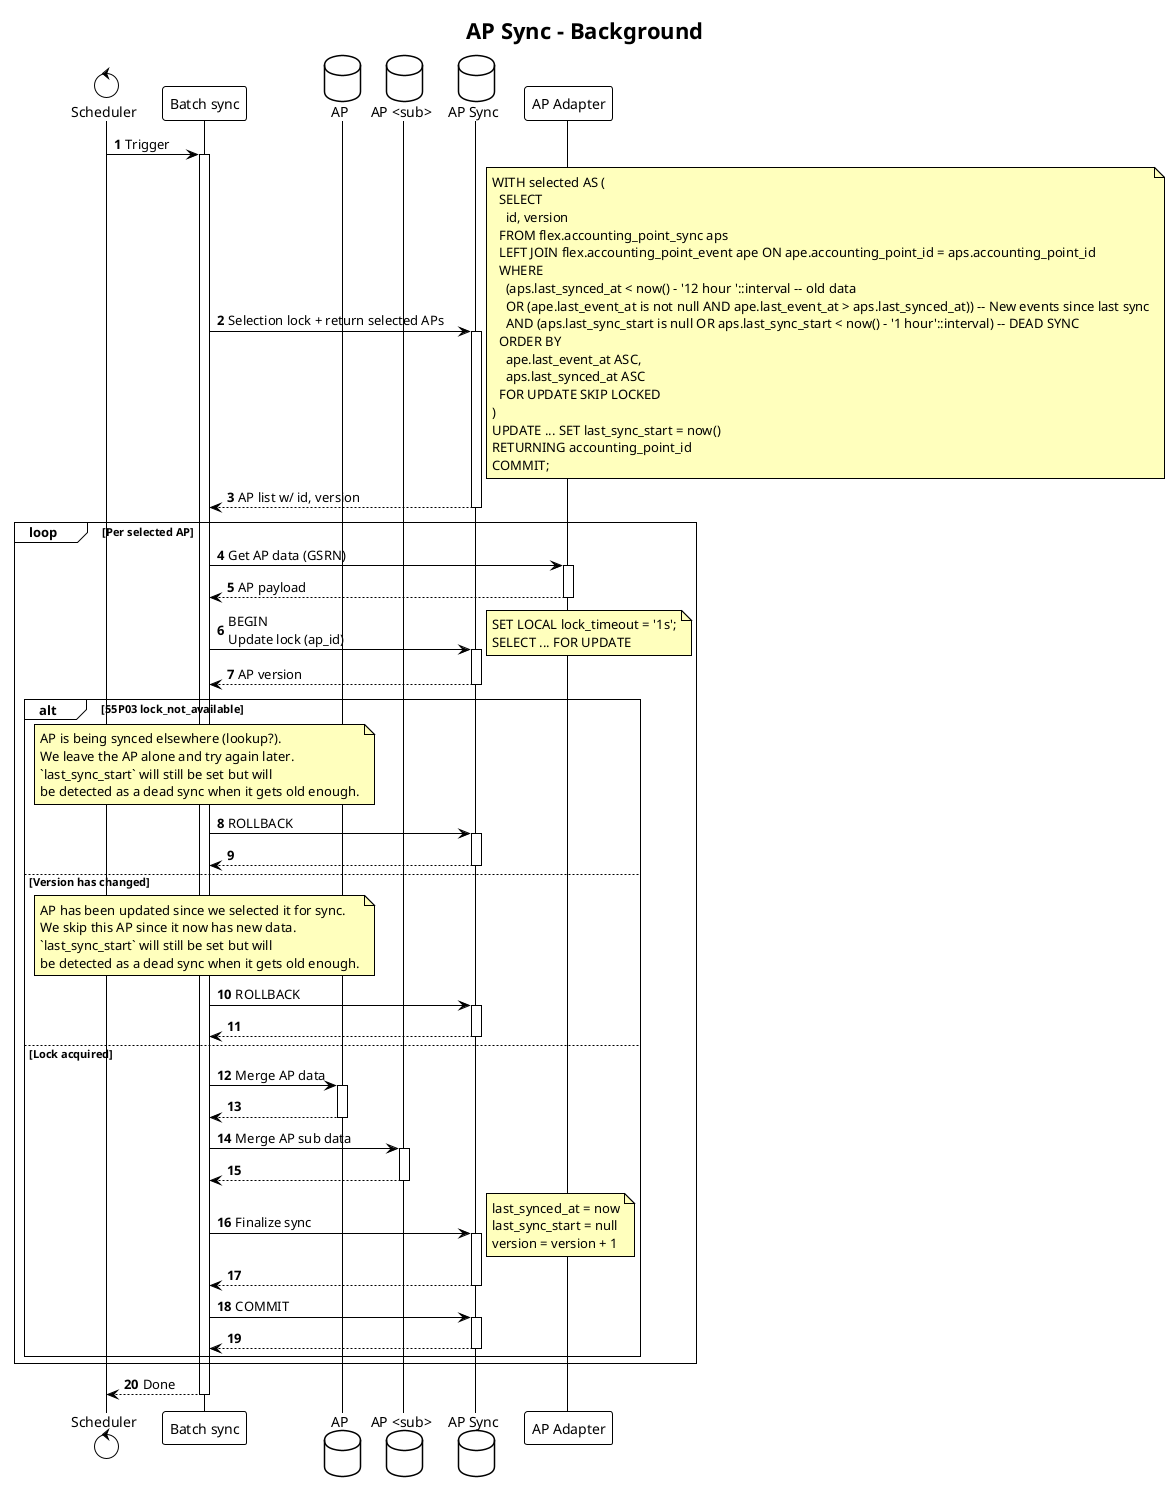

The diagram above was rendered by PlantUML. Its source (embedded in the PNG):
@startuml accounting-point-sync-background
!theme plain

title AP Sync - Background

autonumber
autoactivate on
skinparam note {
    BackgroundColor #FFFFBD
}

control "Scheduler" as SCH
participant "Batch sync" as BS
database "AP" as AP
database "AP <sub>" as APSUB
database "AP Sync" as APS
participant "AP Adapter" as APA

SCH -> BS: Trigger
BS -> APS: Selection lock + return selected APs
note right
    WITH selected AS (
      SELECT
        id, version
      FROM flex.accounting_point_sync aps
      LEFT JOIN flex.accounting_point_event ape ON ape.accounting_point_id = aps.accounting_point_id
      WHERE
        (aps.last_synced_at < now() - '12 hour '::interval -- old data
        OR (ape.last_event_at is not null AND ape.last_event_at > aps.last_synced_at)) -- New events since last sync
        AND (aps.last_sync_start is null OR aps.last_sync_start < now() - '1 hour'::interval) -- DEAD SYNC
      ORDER BY
        ape.last_event_at ASC,
        aps.last_synced_at ASC
      FOR UPDATE SKIP LOCKED
    )
    UPDATE ... SET last_sync_start = now()
    RETURNING accounting_point_id
    COMMIT;
end note
APS --> BS: AP list w/ id, version

loop Per selected AP
    BS -> APA: Get AP data (GSRN)
    APA --> BS: AP payload

    BS -> APS: BEGIN\nUpdate lock (ap_id)
    note right
        SET LOCAL lock_timeout = '1s';
        SELECT ... FOR UPDATE
    end note
    return AP version

    alt 55P03 lock_not_available
        note over BS
            AP is being synced elsewhere (lookup?).
            We leave the AP alone and try again later.
            `last_sync_start` will still be set but will
            be detected as a dead sync when it gets old enough.
        end note
        BS -> APS: ROLLBACK
        return
    else Version has changed
        note over BS
            AP has been updated since we selected it for sync.
            We skip this AP since it now has new data.
            `last_sync_start` will still be set but will
            be detected as a dead sync when it gets old enough.
        end note
        BS -> APS: ROLLBACK
        return
    else Lock acquired
        BS -> AP: Merge AP data
        return
        BS -> APSUB: Merge AP sub data
        return
        BS -> APS: Finalize sync
        note right
            last_synced_at = now
            last_sync_start = null
            version = version + 1
        end note
        return
        BS -> APS: COMMIT
        return
    end
end

BS --> SCH: Done
@enduml